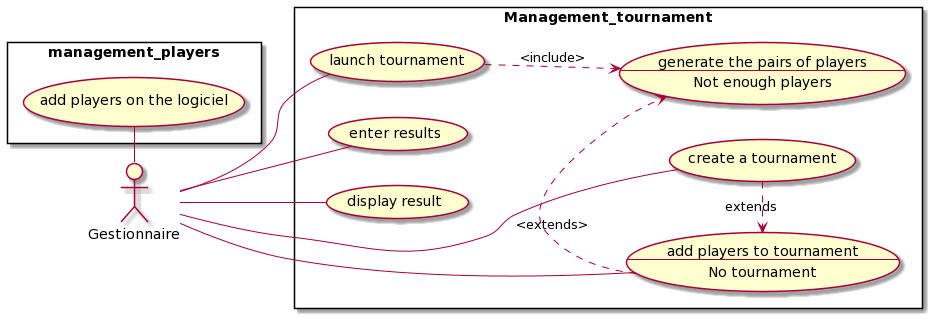

The diagram above was rendered by PlantUML. Its source (embedded in the PNG):
@startuml
Gestionnaire as user
left to right direction


Rectangle Management_tournament {
usecase create as "create a tournament"
user -- create

usecase add as "add players to tournament
--
No tournament"
user -- add
create .> add :"extends"

(launch tournament) as launch
user -- launch

usecase generate as "generate the pairs of players
--
Not enough players"
launch ..> generate :<include>
add .> generate :<extends>

(enter results) as score
user -- score

(display result) as display
user -- display

}

Rectangle management_players {
(add players on the logiciel) as add_players
user - add_players
}
@enduml